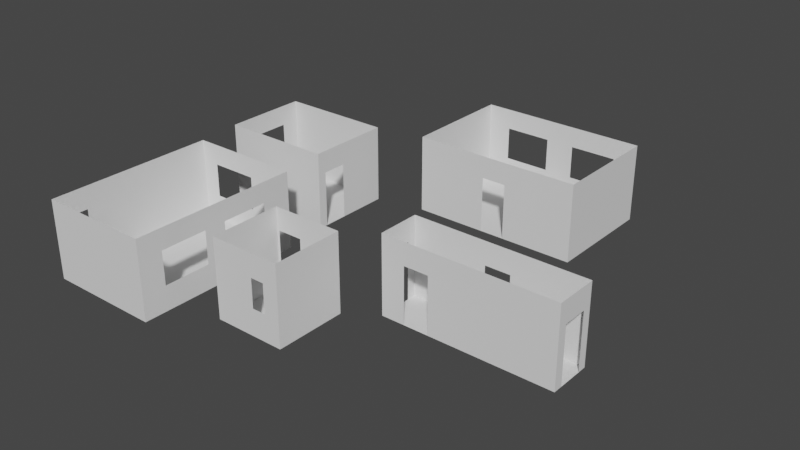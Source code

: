# Source: habitacionesUnidas.blend  (saved by Blender 3.4.6; exported with 4.5.12 LTS)
import bpy
from mathutils import Matrix  # noqa: F401  (used for matrix-valued properties, if any)

bpy.ops.wm.read_factory_settings(use_empty=True)
scene = bpy.context.scene
scene.name = 'Scene'

# ---- collections
col_collection = bpy.data.collections.new('Collection'); scene.collection.children.link(col_collection)

# ---- world
world_world = bpy.data.worlds.new('World'); scene.world = world_world
world_world.use_nodes = True; world_world.node_tree.nodes.clear()
_N = world_world.node_tree.nodes; _L = world_world.node_tree.links
n0 = _N.new('ShaderNodeOutputWorld'); n0.name = 'World Output'; n0.location = (300, 300)
n1 = _N.new('ShaderNodeBackground'); n1.name = 'Background'; n1.location = (10, 300)
n1.inputs[0].default_value = (0.05088, 0.05088, 0.05088, 1.0)
_L.new(n1.outputs[0], n0.inputs[0])
n0.is_active_output = True
world_world.color = (0.05088, 0.05088, 0.05088)
world_world.use_sun_shadow = False
world_world.sun_shadow_jitter_overblur = 0.0

# ---- meshes
me_cube_001 = bpy.data.meshes.new('Cube.001')
me_cube_001.from_pydata([(-1.0, -1.0, -1.0), (-1.0, -1.0, 1.0), (-1.0, 1.0, -1.0), (-1.0, 1.0, 1.0), (1.0, -1.0, -1.0), (1.0, -1.0, 1.0), (1.0, 1.0, -1.0), (1.0, 1.0, 1.0), (-1.0, -0.5679, 0.431), (-1.0, -0.5679, -0.9989), (-1.0, 0.5881, -0.9989), (-1.0, 0.5881, 0.431), (-0.1448, 1.0, 0.431), (0.1442, 1.0, 0.431), (-0.1448, 1.0, -0.9989), (0.1442, 1.0, -0.9989), (1.0, 0.5881, 0.431), (1.0, -0.5679, -0.9989), (1.0, -0.5679, 0.431), (1.0, 0.5881, -0.9989), (-0.4359, -1.0, 0.431), (-0.7249, -1.0, -0.9989), (-0.7249, -1.0, 0.431), (-0.4359, -1.0, -0.9989)], [], [(0, 1, 3, 2, 10, 11, 8, 9), (2, 0, 9, 10), (2, 3, 7, 6, 15, 13, 12, 14), (6, 2, 14, 15), (17, 4, 6, 19), (19, 6, 7, 5, 4, 17, 18, 16), (1, 0, 21, 22), (21, 0, 4, 5, 1, 22, 20, 23), (2, 6, 4, 0)])
_uv = me_cube_001.uv_layers.new(name='UVMap')
_uv.uv.foreach_set('vector', [0.375, 0.0, 0.625, 0.0, 0.625, 0.25, 0.375, 0.25, 0.3828, 0.1985, 0.5615, 0.1985, 0.5615, 0.05402, 0.3828, 0.05402, 0.375, 0.25, 0.375, 0.0, 0.3828, 0.05402, 0.3828, 0.1985, 0.375, 0.25, 0.625, 0.25, 0.625, 0.5, 0.375, 0.5, 0.3828, 0.393, 0.5615, 0.393, 0.5615, 0.3569, 0.3828, 0.3569, 0.375, 0.5, 0.375, 0.25, 0.3828, 0.3569, 0.3828, 0.393, 0.3828, 0.696, 0.375, 0.75, 0.375, 0.5, 0.3828, 0.5515, 0.3828, 0.5515, 0.375, 0.5, 0.625, 0.5, 0.625, 0.75, 0.375, 0.75, 0.3828, 0.696, 0.5615, 0.696, 0.5615, 0.5515, 0.625, 1.0, 0.375, 1.0, 0.3828, 0.9656, 0.5615, 0.9656, 0.3828, 0.9656, 0.375, 1.0, 0.375, 0.75, 0.625, 0.75, 0.625, 1.0, 0.5615, 0.9656, 0.5615, 0.9295, 0.3828, 0.9295, 0.125, 0.5, 0.375, 0.5, 0.375, 0.75, 0.125, 0.75])
me_cube_001.update()
me_cube_004 = bpy.data.meshes.new('Cube.004')
me_cube_004.from_pydata([(-1.0, -1.0, -1.0), (-1.0, -1.0, 1.0), (-1.0, 1.0, -1.0), (-1.0, 1.0, 1.0), (1.0, -1.0, -1.0), (1.0, -1.0, 1.0), (1.0, 1.0, -1.0), (1.0, 1.0, 1.0), (1.0, -0.2077, 0.4307), (1.0, -0.7857, 0.4307), (1.0, -0.7857, -0.9992), (1.0, -0.2077, -0.9992), (-1.0, -0.5424, -0.3782), (-1.0, -0.5424, 0.4734), (-1.0, 0.5608, -0.3782), (-1.0, 0.5608, 0.4734)], [], [(3, 2, 0, 1, 13, 12, 14, 15), (13, 1, 3, 15), (2, 3, 7, 6), (9, 5, 4, 10), (11, 10, 4, 6, 7, 5, 9, 8), (4, 5, 1, 0), (2, 6, 4, 0)])
_uv = me_cube_004.uv_layers.new(name='UVMap')
_uv.uv.foreach_set('vector', [0.625, 0.25, 0.375, 0.25, 0.375, 0.0, 0.625, 0.0, 0.5592, 0.0572, 0.4527, 0.0572, 0.4527, 0.1951, 0.5592, 0.1951, 0.5592, 0.0572, 0.625, 0.0, 0.625, 0.25, 0.5592, 0.1951, 0.375, 0.25, 0.625, 0.25, 0.625, 0.5, 0.375, 0.5, 0.5615, 0.7232, 0.625, 0.75, 0.375, 0.75, 0.3828, 0.7232, 0.3828, 0.651, 0.3828, 0.7232, 0.375, 0.75, 0.375, 0.5, 0.625, 0.5, 0.625, 0.75, 0.5615, 0.7232, 0.5615, 0.651, 0.375, 0.75, 0.625, 0.75, 0.625, 1.0, 0.375, 1.0, 0.125, 0.5, 0.375, 0.5, 0.375, 0.75, 0.125, 0.75])
me_cube_004.update()
me_cube_005 = bpy.data.meshes.new('Cube.005')
me_cube_005.from_pydata([(-1.0, -1.0, -1.0), (-1.0, -1.0, 1.0), (-1.0, 1.0, -1.0), (-1.0, 1.0, 1.0), (1.0, -1.0, -1.0), (1.0, -1.0, 1.0), (1.0, 1.0, -1.0), (1.0, 1.0, 1.0), (-0.144, -1.0, 0.4303), (0.145, -1.0, 0.4303), (-0.144, -1.0, -0.9995), (0.145, -1.0, -0.9995), (-0.7206, 1.0, -0.3782), (-0.7206, 1.0, 0.4734), (-0.169, 1.0, 0.4734), (0.1715, 1.0, 0.4734), (-0.169, 1.0, -0.3782), (0.1715, 1.0, -0.3782), (0.7231, 1.0, 0.4734), (0.7231, 1.0, -0.3782)], [], [(0, 1, 3, 2), (13, 3, 7, 18, 15, 14), (18, 7, 6, 2, 3, 13, 12, 16, 14, 15, 17, 19), (6, 7, 5, 4), (10, 0, 4, 11), (11, 4, 5, 1, 0, 10, 8, 9), (2, 6, 4, 0)])
_uv = me_cube_005.uv_layers.new(name='UVMap')
_uv.uv.foreach_set('vector', [0.375, 0.0, 0.625, 0.0, 0.625, 0.25, 0.375, 0.25, 0.5592, 0.2849, 0.625, 0.25, 0.625, 0.5, 0.5592, 0.4654, 0.5592, 0.3964, 0.5592, 0.3539, 0.5592, 0.4654, 0.625, 0.5, 0.375, 0.5, 0.375, 0.25, 0.625, 0.25, 0.5592, 0.2849, 0.4527, 0.2849, 0.4527, 0.3539, 0.5592, 0.3539, 0.5592, 0.3964, 0.4527, 0.3964, 0.4527, 0.4654, 0.375, 0.5, 0.625, 0.5, 0.625, 0.75, 0.375, 0.75, 0.3828, 0.893, 0.375, 1.0, 0.375, 0.75, 0.3828, 0.8569, 0.3828, 0.8569, 0.375, 0.75, 0.625, 0.75, 0.625, 1.0, 0.375, 1.0, 0.3828, 0.893, 0.5615, 0.893, 0.5615, 0.8569, 0.125, 0.5, 0.375, 0.5, 0.375, 0.75, 0.125, 0.75])
me_cube_005.update()
me_cube_006 = bpy.data.meshes.new('Cube.006')
me_cube_006.from_pydata([(-1.0, -1.0, -1.0), (-1.0, -1.0, 1.0), (-1.0, 1.0, -1.0), (-1.0, 1.0, 1.0), (1.0, -1.0, -1.0), (1.0, -1.0, 1.0), (1.0, 1.0, -1.0), (1.0, 1.0, 1.0), (-0.2448, 1.0, 0.4286), (-0.9384, 1.0, 0.4286), (-0.2448, 1.0, -1.0), (-0.9384, 1.0, -1.0), (-0.2448, 0.9987, -1.0), (-0.9384, 0.9987, -1.0), (0.1881, -1.0, 0.4115), (0.5626, -1.0, -0.3158), (0.5626, -1.0, 0.4115), (0.1881, -1.0, -0.3158)], [], [(0, 1, 3, 2), (11, 2, 3, 7, 6, 10, 8, 9), (6, 7, 5, 4), (4, 5, 16, 15), (16, 5, 1, 0, 4, 15, 17, 14), (10, 6, 4, 0, 2, 11, 13, 12)])
_uv = me_cube_006.uv_layers.new(name='UVMap')
_uv.uv.foreach_set('vector', [0.375, 0.0, 0.625, 0.0, 0.625, 0.25, 0.375, 0.25, 0.375, 0.2577, 0.375, 0.25, 0.625, 0.25, 0.625, 0.5, 0.375, 0.5, 0.375, 0.3444, 0.5536, 0.3444, 0.5536, 0.2577, 0.375, 0.5, 0.625, 0.5, 0.625, 0.75, 0.375, 0.75, 0.375, 0.75, 0.625, 0.75, 0.5514, 0.8047, 0.4605, 0.8047, 0.5514, 0.8047, 0.625, 0.75, 0.625, 1.0, 0.375, 1.0, 0.375, 0.75, 0.4605, 0.8047, 0.4605, 0.8515, 0.5514, 0.8515, 0.2194, 0.5, 0.375, 0.5, 0.375, 0.75, 0.125, 0.75, 0.125, 0.5, 0.1327, 0.5, 0.1327, 0.5631, 0.2194, 0.5631])
me_cube_006.update()
me_cube_007 = bpy.data.meshes.new('Cube.007')
me_cube_007.from_pydata([(-1.0, -1.0, -1.0), (-1.0, -1.0, 1.0), (-1.0, 1.0, -1.0), (-1.0, 1.0, 1.0), (1.0, -1.0, -1.0), (1.0, -1.0, 1.0), (1.0, 1.0, -1.0), (1.0, 1.0, 1.0), (-1.0, -0.8916, 0.4323), (-1.0, -0.6026, 0.4323), (-1.0, -0.8916, -0.9975), (-1.0, -0.6026, -0.9975), (0.4333, 1.0, 0.4323), (0.4333, 1.0, -0.9975), (0.8668, 1.0, -0.9975), (0.8668, 1.0, 0.4323), (-0.6865, 1.0, -0.3782), (-0.6865, 1.0, 0.4734), (0.1409, 1.0, 0.4734), (0.1409, 1.0, 0.1409), (0.1409, 1.0, -0.3782), (1.0, -0.1642, 0.4734), (1.0, 0.6452, 0.4734), (1.0, 0.6452, -0.3782), (1.0, 0.09361, 0.4734), (1.0, -0.7158, 0.4734), (1.0, -0.7158, -0.3782), (1.0, 0.09361, -0.3782), (1.0, -0.1642, -0.3782)], [], [(8, 1, 3, 2, 0, 10, 11, 9), (0, 1, 8, 10), (7, 6, 14, 15), (3, 7, 15, 12, 19, 18, 17), (19, 12, 13, 14, 6, 2, 3, 17, 16, 20), (25, 5, 4, 6, 7, 22, 23, 27, 24, 21, 28, 26), (22, 7, 5, 25, 21, 24), (4, 5, 1, 0), (2, 6, 4, 0)])
_uv = me_cube_007.uv_layers.new(name='UVMap')
_uv.uv.foreach_set('vector', [0.5615, 0.01354, 0.625, 0.0, 0.625, 0.25, 0.375, 0.25, 0.375, 0.0, 0.3828, 0.01354, 0.3828, 0.04967, 0.5615, 0.04967, 0.375, 0.0, 0.625, 0.0, 0.5615, 0.01354, 0.3828, 0.01354, 0.625, 0.5, 0.375, 0.5, 0.3828, 0.4834, 0.5615, 0.4834, 0.625, 0.25, 0.625, 0.5, 0.5615, 0.4834, 0.5615, 0.4292, 0.5217, 0.3926, 0.562, 0.3926, 0.5597, 0.2892, 0.5217, 0.3926, 0.5615, 0.4292, 0.3828, 0.4292, 0.3828, 0.4834, 0.375, 0.5, 0.375, 0.25, 0.625, 0.25, 0.5597, 0.2892, 0.4534, 0.2892, 0.4567, 0.3926, 0.5592, 0.7145, 0.625, 0.75, 0.375, 0.75, 0.375, 0.5, 0.625, 0.5, 0.5592, 0.5443, 0.4527, 0.5443, 0.4527, 0.6133, 0.5592, 0.6133, 0.5592, 0.6455, 0.4527, 0.6455, 0.4527, 0.7145, 0.5592, 0.5443, 0.625, 0.5, 0.625, 0.75, 0.5592, 0.7145, 0.5592, 0.6455, 0.5592, 0.6133, 0.375, 0.75, 0.625, 0.75, 0.625, 1.0, 0.375, 1.0, 0.125, 0.5, 0.375, 0.5, 0.375, 0.75, 0.125, 0.75])
me_cube_007.update()

# ---- objects
ob_pasillo = bpy.data.objects.new('Pasillo', me_cube_001)
ob_dormitorio = bpy.data.objects.new('Dormitorio', me_cube_004)
ob_cocinacomedor = bpy.data.objects.new('CocinaComedor', me_cube_005)
ob_ba_o = bpy.data.objects.new('Baño', me_cube_006)
ob_salon = bpy.data.objects.new('Salon', me_cube_007)

# ---- transforms, parenting, visibility, modifiers, constraints
ob_pasillo.location = (7.069, -5.866, 2.75)
ob_pasillo.scale = (6.0, 1.5, 2.75)
ob_dormitorio.location = (-13.46, 1.488, 2.75)
ob_dormitorio.scale = (4.0, 3.0, 2.75)
ob_cocinacomedor.location = (-0.004799, 9.153, 2.75)
ob_cocinacomedor.scale = (6.0, 4.0, 2.75)
ob_ba_o.location = (-3.49, -11.27, 2.75)
ob_ba_o.scale = (2.5, 2.5, 2.75)
ob_salon.location = (-13.07, -10.78, 2.75)
ob_salon.scale = (4.0, 6.0, 2.75)

# ---- collection membership
col_collection.objects.link(ob_pasillo)
col_collection.objects.link(ob_dormitorio)
col_collection.objects.link(ob_cocinacomedor)
col_collection.objects.link(ob_ba_o)
col_collection.objects.link(ob_salon)

# ---- scene / render settings (as saved in the file)
scene.frame_start = 1; scene.frame_end = 250; scene.frame_set(6)
scene.render.engine = 'BLENDER_EEVEE_NEXT'
scene.cycles.sampling_pattern = 'TABULATED_SOBOL'
scene.cycles.use_light_tree = False
scene.view_settings.view_transform = 'Filmic'
bpy.context.view_layer.update()

# ---- added for rendering (the .blend has no active camera and no usable light): camera, sun
cam_auto = bpy.data.cameras.new('AutoCamera')
cam_auto.lens = 50.0
cam_auto.sensor_width = 36.0
cam_auto.clip_end = 1000.0
ob_auto_camera = bpy.data.objects.new('AutoCamera', cam_auto)
scene.collection.objects.link(ob_auto_camera)
ob_auto_camera.location = (37.6879, -49.6755, 34.6586)
ob_auto_camera.rotation_euler = (1.09748, -7.21219e-08, 0.694738)
scene.camera = ob_auto_camera
light_auto_sun = bpy.data.lights.new('AutoSun', 'SUN')
light_auto_sun.energy = 3.0
light_auto_sun.angle = 0.0523599
ob_auto_sun = bpy.data.objects.new('AutoSun', light_auto_sun)
scene.collection.objects.link(ob_auto_sun)
ob_auto_sun.rotation_euler = (0.872665, 0.174533, 0.523599)
bpy.context.view_layer.update()
